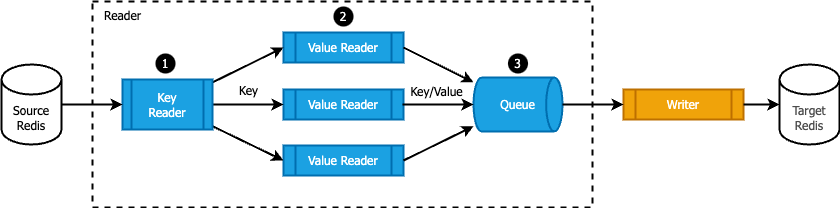

The diagram above was exported from draw.io. Its source (the exported page's mxGraphModel, read from the mxfile embedded in the PNG):
<mxGraphModel dx="2092" dy="878" grid="1" gridSize="10" guides="1" tooltips="1" connect="1" arrows="1" fold="1" page="1" pageScale="1" pageWidth="850" pageHeight="1100" math="0" shadow="0">
  <root>
    <mxCell id="0" />
    <mxCell id="1" parent="0" />
    <mxCell id="BWhVouGPxx9xCM-iD3RN-2" value="Queue" style="strokeWidth=2;html=1;shape=mxgraph.flowchart.direct_data;whiteSpace=wrap;fontFamily=Tahoma;fillColor=#1ba1e2;fontColor=#ffffff;strokeColor=#006EAF;" parent="1" vertex="1">
      <mxGeometry x="271" y="382" width="89" height="54" as="geometry" />
    </mxCell>
    <mxCell id="BWhVouGPxx9xCM-iD3RN-5" value="Value Reader" style="shape=process;whiteSpace=wrap;html=1;backgroundOutline=1;strokeWidth=2;fontFamily=Tahoma;fillColor=#1ba1e2;fontColor=#ffffff;strokeColor=#006EAF;" parent="1" vertex="1">
      <mxGeometry x="81" y="450" width="120" height="30" as="geometry" />
    </mxCell>
    <mxCell id="BWhVouGPxx9xCM-iD3RN-6" value="Value Reader" style="shape=process;whiteSpace=wrap;html=1;backgroundOutline=1;strokeWidth=2;fontFamily=Tahoma;fillColor=#1ba1e2;fontColor=#ffffff;strokeColor=#006EAF;" parent="1" vertex="1">
      <mxGeometry x="81" y="394" width="120" height="30" as="geometry" />
    </mxCell>
    <mxCell id="BWhVouGPxx9xCM-iD3RN-7" value="Value Reader" style="shape=process;whiteSpace=wrap;html=1;backgroundOutline=1;strokeWidth=2;fontFamily=Tahoma;fillColor=#1ba1e2;fontColor=#ffffff;strokeColor=#006EAF;" parent="1" vertex="1">
      <mxGeometry x="81" y="337" width="120" height="30" as="geometry" />
    </mxCell>
    <mxCell id="BWhVouGPxx9xCM-iD3RN-8" value="" style="endArrow=classic;html=1;rounded=0;strokeWidth=2;entryX=0;entryY=0.5;entryDx=0;entryDy=0;fontFamily=Tahoma;" parent="1" source="BWhVouGPxx9xCM-iD3RN-32" target="BWhVouGPxx9xCM-iD3RN-7" edge="1">
      <mxGeometry width="50" height="50" relative="1" as="geometry">
        <mxPoint x="19" y="382.2582159624412" as="sourcePoint" />
        <mxPoint x="80" y="380" as="targetPoint" />
      </mxGeometry>
    </mxCell>
    <mxCell id="BWhVouGPxx9xCM-iD3RN-11" value="Key" style="edgeLabel;html=1;align=center;verticalAlign=middle;resizable=0;points=[];fontFamily=Tahoma;fontSize=12;labelBackgroundColor=none;" parent="BWhVouGPxx9xCM-iD3RN-8" vertex="1" connectable="0">
      <mxGeometry x="0.3434" y="-1" relative="1" as="geometry">
        <mxPoint x="-13" y="30" as="offset" />
      </mxGeometry>
    </mxCell>
    <mxCell id="BWhVouGPxx9xCM-iD3RN-9" value="" style="endArrow=classic;html=1;rounded=0;strokeWidth=2;fontFamily=Roboto;fontSource=https%3A%2F%2Ffonts.googleapis.com%2Fcss%3Ffamily%3DRoboto;" parent="1" source="BWhVouGPxx9xCM-iD3RN-32" target="BWhVouGPxx9xCM-iD3RN-6" edge="1">
      <mxGeometry width="50" height="50" relative="1" as="geometry">
        <mxPoint x="19" y="409" as="sourcePoint" />
        <mxPoint x="90" y="600" as="targetPoint" />
      </mxGeometry>
    </mxCell>
    <mxCell id="BWhVouGPxx9xCM-iD3RN-10" value="" style="endArrow=classic;html=1;rounded=0;strokeWidth=2;entryX=0;entryY=0.5;entryDx=0;entryDy=0;fontFamily=Roboto;fontSource=https%3A%2F%2Ffonts.googleapis.com%2Fcss%3Ffamily%3DRoboto;" parent="1" source="BWhVouGPxx9xCM-iD3RN-32" target="BWhVouGPxx9xCM-iD3RN-5" edge="1">
      <mxGeometry width="50" height="50" relative="1" as="geometry">
        <mxPoint x="19" y="432.39906103286376" as="sourcePoint" />
        <mxPoint x="80" y="440" as="targetPoint" />
      </mxGeometry>
    </mxCell>
    <mxCell id="BWhVouGPxx9xCM-iD3RN-14" value="" style="endArrow=classic;html=1;rounded=0;strokeWidth=2;exitX=1;exitY=0.5;exitDx=0;exitDy=0;fontFamily=Tahoma;" parent="1" source="BWhVouGPxx9xCM-iD3RN-7" target="BWhVouGPxx9xCM-iD3RN-2" edge="1">
      <mxGeometry width="50" height="50" relative="1" as="geometry">
        <mxPoint x="170" y="500" as="sourcePoint" />
        <mxPoint x="220" y="450" as="targetPoint" />
      </mxGeometry>
    </mxCell>
    <mxCell id="BWhVouGPxx9xCM-iD3RN-17" value="Key/Value" style="edgeLabel;html=1;align=center;verticalAlign=middle;resizable=0;points=[];fontFamily=Tahoma;fontSize=12;labelBackgroundColor=none;" parent="BWhVouGPxx9xCM-iD3RN-14" vertex="1" connectable="0">
      <mxGeometry x="-0.6437" y="2" relative="1" as="geometry">
        <mxPoint x="19" y="39" as="offset" />
      </mxGeometry>
    </mxCell>
    <mxCell id="BWhVouGPxx9xCM-iD3RN-15" value="" style="endArrow=classic;html=1;rounded=0;strokeWidth=2;fontFamily=Roboto;fontSource=https%3A%2F%2Ffonts.googleapis.com%2Fcss%3Ffamily%3DRoboto;" parent="1" target="BWhVouGPxx9xCM-iD3RN-2" edge="1">
      <mxGeometry width="50" height="50" relative="1" as="geometry">
        <mxPoint x="200" y="409" as="sourcePoint" />
        <mxPoint x="281" y="424" as="targetPoint" />
      </mxGeometry>
    </mxCell>
    <mxCell id="BWhVouGPxx9xCM-iD3RN-16" value="" style="endArrow=classic;html=1;rounded=0;strokeWidth=2;exitX=1;exitY=0.5;exitDx=0;exitDy=0;fontFamily=Roboto;fontSource=https%3A%2F%2Ffonts.googleapis.com%2Fcss%3Ffamily%3DRoboto;" parent="1" source="BWhVouGPxx9xCM-iD3RN-5" target="BWhVouGPxx9xCM-iD3RN-2" edge="1">
      <mxGeometry width="50" height="50" relative="1" as="geometry">
        <mxPoint x="211" y="419" as="sourcePoint" />
        <mxPoint x="281" y="424" as="targetPoint" />
      </mxGeometry>
    </mxCell>
    <mxCell id="BWhVouGPxx9xCM-iD3RN-22" value="Writer" style="shape=process;whiteSpace=wrap;html=1;backgroundOutline=1;strokeWidth=2;fontFamily=Tahoma;fillColor=#f0a30a;fontColor=#FFFFFF;strokeColor=#BD7000;" parent="1" vertex="1">
      <mxGeometry x="421" y="394" width="120" height="30" as="geometry" />
    </mxCell>
    <mxCell id="BWhVouGPxx9xCM-iD3RN-23" value="" style="endArrow=classic;html=1;rounded=0;strokeWidth=2;entryX=0;entryY=0.5;entryDx=0;entryDy=0;fontFamily=Roboto;fontSource=https%3A%2F%2Ffonts.googleapis.com%2Fcss%3Ffamily%3DRoboto;" parent="1" source="BWhVouGPxx9xCM-iD3RN-2" target="BWhVouGPxx9xCM-iD3RN-22" edge="1">
      <mxGeometry width="50" height="50" relative="1" as="geometry">
        <mxPoint x="380" y="300" as="sourcePoint" />
        <mxPoint x="431" y="365" as="targetPoint" />
      </mxGeometry>
    </mxCell>
    <mxCell id="BWhVouGPxx9xCM-iD3RN-32" value="Key&lt;br&gt;Reader" style="shape=process;whiteSpace=wrap;html=1;backgroundOutline=1;strokeWidth=2;fontFamily=Tahoma;fillColor=#1ba1e2;fontColor=#ffffff;strokeColor=#006EAF;" parent="1" vertex="1">
      <mxGeometry x="-80" y="384" width="90" height="50" as="geometry" />
    </mxCell>
    <mxCell id="BWhVouGPxx9xCM-iD3RN-33" value="Source&lt;br&gt;Redis" style="shape=cylinder3;whiteSpace=wrap;html=1;boundedLbl=1;backgroundOutline=1;size=15;fontSize=12;strokeWidth=2;fontFamily=Tahoma;" parent="1" vertex="1">
      <mxGeometry x="-201" y="369" width="60" height="80" as="geometry" />
    </mxCell>
    <mxCell id="BWhVouGPxx9xCM-iD3RN-34" value="" style="endArrow=classic;html=1;rounded=0;fontSize=12;strokeWidth=2;fontFamily=Roboto;fontSource=https%3A%2F%2Ffonts.googleapis.com%2Fcss%3Ffamily%3DRoboto;" parent="1" source="BWhVouGPxx9xCM-iD3RN-33" target="BWhVouGPxx9xCM-iD3RN-32" edge="1">
      <mxGeometry width="50" height="50" relative="1" as="geometry">
        <mxPoint x="-90" y="521" as="sourcePoint" />
        <mxPoint x="-40" y="471" as="targetPoint" />
      </mxGeometry>
    </mxCell>
    <mxCell id="BWhVouGPxx9xCM-iD3RN-35" value="&lt;font color=&quot;#4d4d4d&quot;&gt;Target&lt;br&gt;Redis&lt;/font&gt;" style="shape=cylinder3;whiteSpace=wrap;html=1;boundedLbl=1;backgroundOutline=1;size=15;fontSize=12;strokeWidth=2;fontFamily=Tahoma;" parent="1" vertex="1">
      <mxGeometry x="577" y="369" width="60" height="80" as="geometry" />
    </mxCell>
    <mxCell id="BWhVouGPxx9xCM-iD3RN-39" value="" style="rounded=0;whiteSpace=wrap;html=1;fontSize=12;fontColor=#FFFFFF;strokeWidth=2;fillColor=none;dashed=1;fontFamily=Tahoma;movable=1;resizable=1;rotatable=1;deletable=1;editable=1;locked=0;connectable=1;" parent="1" vertex="1">
      <mxGeometry x="-110" y="306" width="500" height="206" as="geometry" />
    </mxCell>
    <mxCell id="BWhVouGPxx9xCM-iD3RN-36" value="" style="endArrow=classic;html=1;rounded=0;fontSize=12;strokeWidth=2;exitX=1;exitY=0.5;exitDx=0;exitDy=0;fontFamily=Roboto;fontSource=https%3A%2F%2Ffonts.googleapis.com%2Fcss%3Ffamily%3DRoboto;" parent="1" source="BWhVouGPxx9xCM-iD3RN-22" target="BWhVouGPxx9xCM-iD3RN-35" edge="1">
      <mxGeometry width="50" height="50" relative="1" as="geometry">
        <mxPoint x="686" y="530" as="sourcePoint" />
        <mxPoint x="276" y="420" as="targetPoint" />
      </mxGeometry>
    </mxCell>
    <mxCell id="BWhVouGPxx9xCM-iD3RN-40" value="Reader" style="text;html=1;strokeColor=none;fillColor=none;align=left;verticalAlign=middle;whiteSpace=wrap;rounded=0;dashed=1;fontSize=12;fontColor=#000000;fontStyle=0;fontFamily=Tahoma;" parent="1" vertex="1">
      <mxGeometry x="-100" y="305" width="60" height="30" as="geometry" />
    </mxCell>
    <mxCell id="BWhVouGPxx9xCM-iD3RN-47" value="1" style="ellipse;aspect=fixed;strokeWidth=2;fontFamily=Tahoma;spacingBottom=0;spacingRight=0;strokeColor=none;fontSize=12;fontColor=#FFFFFF;fillColor=#000000;align=center;spacing=0;" parent="1" vertex="1">
      <mxGeometry x="-47" y="358" width="20" height="20" as="geometry" />
    </mxCell>
    <mxCell id="BWhVouGPxx9xCM-iD3RN-50" value="2" style="ellipse;aspect=fixed;strokeWidth=2;fontFamily=Tahoma;spacingBottom=0;spacingRight=0;strokeColor=none;fontSize=12;fontColor=#FFFFFF;fillColor=#000000;align=center;spacing=0;" parent="1" vertex="1">
      <mxGeometry x="131" y="311" width="20" height="20" as="geometry" />
    </mxCell>
    <mxCell id="BWhVouGPxx9xCM-iD3RN-51" value="3" style="ellipse;aspect=fixed;strokeWidth=2;fontFamily=Tahoma;spacingBottom=0;spacingRight=0;strokeColor=none;fontSize=12;fontColor=#FFFFFF;fillColor=#000000;align=center;spacing=0;" parent="1" vertex="1">
      <mxGeometry x="305.5" y="358" width="20" height="20" as="geometry" />
    </mxCell>
  </root>
</mxGraphModel>